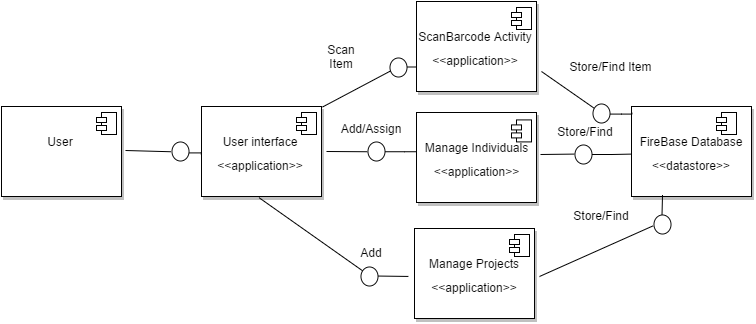

The diagram above was exported from draw.io. Its source (the exported page's mxGraphModel, read from the mxfile embedded in the PNG):
<mxGraphModel dx="929" dy="538" grid="1" gridSize="10" guides="1" tooltips="1" connect="0" arrows="1" fold="1" page="1" pageScale="1" pageWidth="850" pageHeight="1100" background="#ffffff" math="0" shadow="0">
  <root>
    <mxCell id="0" />
    <mxCell id="1" parent="0" />
    <mxCell id="2" value="&lt;div style=&quot;text-align: center&quot;&gt;&lt;span style=&quot;font-size: 12px&quot;&gt;FireBase Database&lt;/span&gt;&lt;/div&gt;&lt;div style=&quot;text-align: center&quot;&gt;&lt;font style=&quot;font-size: 12px&quot;&gt;&amp;lt;&amp;lt;datastore&amp;gt;&amp;gt;&lt;/font&gt;&lt;/div&gt;" style="whiteSpace=wrap;html=1;shadow=1;fillColor=#ffffff;fontSize=20;fontColor=#000000;align=center;strokeColor=#000000;" vertex="1" parent="1">
      <mxGeometry x="640" y="145" width="120" height="90" as="geometry" />
    </mxCell>
    <mxCell id="3" value="" style="whiteSpace=wrap;html=1;shadow=0;fillColor=#ffffff;fontSize=20;fontColor=#000000;align=center;strokeColor=#000000;" vertex="1" parent="1">
      <mxGeometry x="730" y="151" width="15" height="22" as="geometry" />
    </mxCell>
    <mxCell id="4" value="" style="whiteSpace=wrap;html=1;shadow=0;fillColor=#ffffff;fontSize=20;fontColor=#000000;align=center;strokeColor=#000000;" vertex="1" parent="1">
      <mxGeometry x="725" y="156" width="10" height="5" as="geometry" />
    </mxCell>
    <mxCell id="5" value="" style="whiteSpace=wrap;html=1;shadow=0;fillColor=#ffffff;fontSize=20;fontColor=#000000;align=center;strokeColor=#000000;" vertex="1" parent="1">
      <mxGeometry x="725" y="164" width="10" height="5" as="geometry" />
    </mxCell>
    <mxCell id="8" value="&lt;div style=&quot;text-align: center&quot;&gt;&lt;span style=&quot;font-size: 12px&quot;&gt;ScanBarcode Activity&lt;/span&gt;&lt;/div&gt;&lt;div style=&quot;text-align: center&quot;&gt;&lt;font style=&quot;font-size: 12px&quot;&gt;&amp;lt;&amp;lt;application&amp;gt;&amp;gt;&lt;/font&gt;&lt;/div&gt;" style="whiteSpace=wrap;html=1;shadow=1;fillColor=#ffffff;fontSize=20;fontColor=#000000;align=center;strokeColor=#000000;" vertex="1" parent="1">
      <mxGeometry x="425" y="40" width="120" height="90" as="geometry" />
    </mxCell>
    <mxCell id="9" value="" style="whiteSpace=wrap;html=1;shadow=0;fillColor=#ffffff;fontSize=20;fontColor=#000000;align=center;strokeColor=#000000;" vertex="1" parent="1">
      <mxGeometry x="525" y="46" width="15" height="22" as="geometry" />
    </mxCell>
    <mxCell id="10" value="" style="whiteSpace=wrap;html=1;shadow=0;fillColor=#ffffff;fontSize=20;fontColor=#000000;align=center;strokeColor=#000000;" vertex="1" parent="1">
      <mxGeometry x="520" y="51" width="10" height="5" as="geometry" />
    </mxCell>
    <mxCell id="11" value="" style="whiteSpace=wrap;html=1;shadow=0;fillColor=#ffffff;fontSize=20;fontColor=#000000;align=center;strokeColor=#000000;" vertex="1" parent="1">
      <mxGeometry x="520" y="59" width="10" height="5" as="geometry" />
    </mxCell>
    <mxCell id="12" value="&lt;div style=&quot;text-align: center&quot;&gt;&lt;span style=&quot;font-size: 12px&quot;&gt;User&lt;/span&gt;&lt;/div&gt;&lt;div style=&quot;text-align: center&quot;&gt;&lt;br&gt;&lt;/div&gt;" style="whiteSpace=wrap;html=1;shadow=1;fillColor=#ffffff;fontSize=20;fontColor=#000000;align=center;strokeColor=#000000;" vertex="1" parent="1">
      <mxGeometry x="10" y="145" width="120" height="90" as="geometry" />
    </mxCell>
    <mxCell id="13" value="" style="whiteSpace=wrap;html=1;shadow=0;fillColor=#ffffff;fontSize=20;fontColor=#000000;align=center;strokeColor=#000000;" vertex="1" parent="1">
      <mxGeometry x="110" y="151" width="15" height="22" as="geometry" />
    </mxCell>
    <mxCell id="14" value="" style="whiteSpace=wrap;html=1;shadow=0;fillColor=#ffffff;fontSize=20;fontColor=#000000;align=center;strokeColor=#000000;" vertex="1" parent="1">
      <mxGeometry x="105" y="156" width="10" height="5" as="geometry" />
    </mxCell>
    <mxCell id="15" value="" style="whiteSpace=wrap;html=1;shadow=0;fillColor=#ffffff;fontSize=20;fontColor=#000000;align=center;strokeColor=#000000;" vertex="1" parent="1">
      <mxGeometry x="105" y="164" width="10" height="5" as="geometry" />
    </mxCell>
    <mxCell id="34" value="&lt;div style=&quot;text-align: center&quot;&gt;&lt;span style=&quot;font-size: 12px&quot;&gt;User interface&lt;/span&gt;&lt;/div&gt;&lt;div style=&quot;text-align: center&quot;&gt;&lt;span style=&quot;font-size: 12px&quot;&gt;&amp;lt;&amp;lt;application&amp;gt;&amp;gt;&lt;/span&gt;&lt;/div&gt;" style="whiteSpace=wrap;html=1;shadow=1;fillColor=#ffffff;fontSize=20;fontColor=#000000;align=center;strokeColor=#000000;" vertex="1" parent="1">
      <mxGeometry x="210" y="145" width="120" height="90" as="geometry" />
    </mxCell>
    <mxCell id="35" value="" style="whiteSpace=wrap;html=1;shadow=0;fillColor=#ffffff;fontSize=20;fontColor=#000000;align=center;strokeColor=#000000;" vertex="1" parent="1">
      <mxGeometry x="310" y="151" width="15" height="22" as="geometry" />
    </mxCell>
    <mxCell id="36" value="" style="whiteSpace=wrap;html=1;shadow=0;fillColor=#ffffff;fontSize=20;fontColor=#000000;align=center;strokeColor=#000000;" vertex="1" parent="1">
      <mxGeometry x="305" y="156" width="10" height="5" as="geometry" />
    </mxCell>
    <mxCell id="37" value="" style="whiteSpace=wrap;html=1;shadow=0;fillColor=#ffffff;fontSize=20;fontColor=#000000;align=center;strokeColor=#000000;" vertex="1" parent="1">
      <mxGeometry x="305" y="164" width="10" height="5" as="geometry" />
    </mxCell>
    <mxCell id="41" value="Scan Item" style="text;html=1;strokeColor=none;fillColor=none;align=center;verticalAlign=middle;whiteSpace=wrap;shadow=0;fontSize=12;fontColor=#000000;" vertex="1" parent="1">
      <mxGeometry x="330" y="85" width="40" height="20" as="geometry" />
    </mxCell>
    <mxCell id="42" value="Store/Find Item" style="text;html=1;strokeColor=none;fillColor=none;align=center;verticalAlign=middle;whiteSpace=wrap;shadow=0;fontSize=12;fontColor=#000000;" vertex="1" parent="1">
      <mxGeometry x="559" y="95" width="120" height="20" as="geometry" />
    </mxCell>
    <mxCell id="84" style="edgeStyle=orthogonalEdgeStyle;rounded=0;html=1;startArrow=none;startFill=0;endArrow=none;endFill=0;jettySize=auto;orthogonalLoop=1;fontSize=12;fontColor=#000000;" edge="1" parent="1" source="58" target="8">
      <mxGeometry relative="1" as="geometry">
        <Array as="points">
          <mxPoint x="435" y="106" />
          <mxPoint x="435" y="106" />
        </Array>
      </mxGeometry>
    </mxCell>
    <mxCell id="58" value="" style="ellipse;whiteSpace=wrap;html=1;shadow=0;fillColor=#ffffff;fontSize=12;fontColor=#000000;align=center;strokeColor=#000000;" vertex="1" parent="1">
      <mxGeometry x="398" y="96" width="17" height="19" as="geometry" />
    </mxCell>
    <mxCell id="59" value="" style="endArrow=none;html=1;fontSize=12;fontColor=#000000;exitX=1.012;exitY=0.01;exitPerimeter=0;endFill=0;" edge="1" parent="1" source="34" target="58">
      <mxGeometry x="398" y="166" width="50" height="50" as="geometry">
        <mxPoint x="340" y="140" as="sourcePoint" />
        <mxPoint x="398" y="166" as="targetPoint" />
      </mxGeometry>
    </mxCell>
    <mxCell id="63" value="" style="endArrow=none;html=1;fontSize=12;fontColor=#000000;endFill=0;" edge="1" parent="1" target="64">
      <mxGeometry x="380" y="155" width="50" height="50" as="geometry">
        <mxPoint x="550" y="110" as="sourcePoint" />
        <mxPoint x="600" y="140" as="targetPoint" />
      </mxGeometry>
    </mxCell>
    <mxCell id="119" style="edgeStyle=orthogonalEdgeStyle;rounded=0;html=1;entryX=0;entryY=0.072;entryPerimeter=0;startArrow=none;startFill=0;endArrow=none;endFill=0;jettySize=auto;orthogonalLoop=1;fontSize=12;fontColor=#000000;" edge="1" parent="1" source="64" target="2">
      <mxGeometry relative="1" as="geometry">
        <Array as="points">
          <mxPoint x="630" y="152" />
          <mxPoint x="630" y="152" />
        </Array>
      </mxGeometry>
    </mxCell>
    <mxCell id="64" value="" style="ellipse;whiteSpace=wrap;html=1;shadow=0;fillColor=#ffffff;fontSize=12;fontColor=#000000;align=center;strokeColor=#000000;" vertex="1" parent="1">
      <mxGeometry x="601" y="142" width="17" height="19" as="geometry" />
    </mxCell>
    <mxCell id="74" value="" style="endArrow=none;html=1;fontSize=12;fontColor=#000000;entryX=-0.076;entryY=0.519;entryPerimeter=0;endFill=0;" edge="1" parent="1" target="75">
      <mxGeometry x="217" y="225" width="50" height="50" as="geometry">
        <mxPoint x="134" y="189" as="sourcePoint" />
        <mxPoint x="170" y="189" as="targetPoint" />
      </mxGeometry>
    </mxCell>
    <mxCell id="82" style="edgeStyle=orthogonalEdgeStyle;rounded=0;html=1;startArrow=none;startFill=0;endArrow=none;endFill=0;jettySize=auto;orthogonalLoop=1;fontSize=12;fontColor=#000000;" edge="1" parent="1" source="75">
      <mxGeometry relative="1" as="geometry">
        <mxPoint x="210" y="193" as="targetPoint" />
        <Array as="points">
          <mxPoint x="210" y="191" />
          <mxPoint x="210" y="193" />
        </Array>
      </mxGeometry>
    </mxCell>
    <mxCell id="75" value="" style="ellipse;whiteSpace=wrap;html=1;shadow=0;fillColor=#ffffff;fontSize=12;fontColor=#000000;align=center;strokeColor=#000000;" vertex="1" parent="1">
      <mxGeometry x="180" y="180" width="17" height="19" as="geometry" />
    </mxCell>
    <mxCell id="87" value="&lt;div style=&quot;text-align: center&quot;&gt;&lt;span style=&quot;font-size: 12px&quot;&gt;Manage Projects&lt;/span&gt;&lt;/div&gt;&lt;div style=&quot;text-align: center&quot;&gt;&lt;font style=&quot;font-size: 12px&quot;&gt;&amp;lt;&amp;lt;application&amp;gt;&amp;gt;&lt;/font&gt;&lt;/div&gt;" style="whiteSpace=wrap;html=1;shadow=1;fillColor=#ffffff;fontSize=20;fontColor=#000000;align=center;strokeColor=#000000;" vertex="1" parent="1">
      <mxGeometry x="423" y="267" width="120" height="90" as="geometry" />
    </mxCell>
    <mxCell id="88" value="" style="whiteSpace=wrap;html=1;shadow=0;fillColor=#ffffff;fontSize=20;fontColor=#000000;align=center;strokeColor=#000000;" vertex="1" parent="1">
      <mxGeometry x="523" y="273" width="15" height="22" as="geometry" />
    </mxCell>
    <mxCell id="89" value="" style="whiteSpace=wrap;html=1;shadow=0;fillColor=#ffffff;fontSize=20;fontColor=#000000;align=center;strokeColor=#000000;" vertex="1" parent="1">
      <mxGeometry x="518" y="278" width="10" height="5" as="geometry" />
    </mxCell>
    <mxCell id="90" value="" style="whiteSpace=wrap;html=1;shadow=0;fillColor=#ffffff;fontSize=20;fontColor=#000000;align=center;strokeColor=#000000;" vertex="1" parent="1">
      <mxGeometry x="518" y="286" width="10" height="5" as="geometry" />
    </mxCell>
    <mxCell id="43" value="&lt;div style=&quot;text-align: center&quot;&gt;&lt;span style=&quot;font-size: 12px&quot;&gt;Manage Individuals&lt;/span&gt;&lt;/div&gt;&lt;div style=&quot;text-align: center&quot;&gt;&lt;font style=&quot;font-size: 12px&quot;&gt;&amp;lt;&amp;lt;application&amp;gt;&amp;gt;&lt;/font&gt;&lt;/div&gt;" style="whiteSpace=wrap;html=1;shadow=1;fillColor=#ffffff;fontSize=20;fontColor=#000000;align=center;strokeColor=#000000;" vertex="1" parent="1">
      <mxGeometry x="425" y="151" width="120" height="90" as="geometry" />
    </mxCell>
    <mxCell id="96" value="" style="endArrow=none;html=1;fontSize=12;fontColor=#000000;entryX=-0.044;entryY=0.523;entryPerimeter=0;startArrow=none;startFill=0;endFill=0;" edge="1" parent="1" target="97">
      <mxGeometry x="373" y="206" width="50" height="50" as="geometry">
        <mxPoint x="335" y="190" as="sourcePoint" />
        <mxPoint x="370" y="190" as="targetPoint" />
      </mxGeometry>
    </mxCell>
    <mxCell id="98" style="edgeStyle=orthogonalEdgeStyle;rounded=0;html=1;startArrow=none;startFill=0;endArrow=none;endFill=0;jettySize=auto;orthogonalLoop=1;fontSize=12;fontColor=#000000;" edge="1" parent="1" source="97">
      <mxGeometry relative="1" as="geometry">
        <mxPoint x="425" y="190" as="targetPoint" />
        <Array as="points">
          <mxPoint x="413" y="190" />
          <mxPoint x="413" y="190" />
        </Array>
      </mxGeometry>
    </mxCell>
    <mxCell id="97" value="" style="ellipse;whiteSpace=wrap;html=1;shadow=0;fillColor=#ffffff;fontSize=12;fontColor=#000000;align=center;strokeColor=#000000;" vertex="1" parent="1">
      <mxGeometry x="376" y="180" width="17" height="19" as="geometry" />
    </mxCell>
    <mxCell id="100" value="" style="endArrow=none;html=1;fontSize=12;fontColor=#000000;endFill=0;exitX=0.475;exitY=1.01;exitPerimeter=0;" edge="1" parent="1" source="34" target="102">
      <mxGeometry x="291" y="385" width="50" height="50" as="geometry">
        <mxPoint x="250" y="240" as="sourcePoint" />
        <mxPoint x="370" y="417" as="targetPoint" />
      </mxGeometry>
    </mxCell>
    <mxCell id="101" style="edgeStyle=orthogonalEdgeStyle;rounded=0;html=1;startArrow=none;startFill=0;endArrow=none;endFill=0;jettySize=auto;orthogonalLoop=1;fontSize=12;fontColor=#000000;" edge="1" parent="1">
      <mxGeometry x="377.99869180453265" y="314.66666666666674" as="geometry">
        <mxPoint x="417" y="315" as="targetPoint" />
        <mxPoint x="377.9998546548909" y="314.44444444444446" as="sourcePoint" />
      </mxGeometry>
    </mxCell>
    <mxCell id="102" value="" style="ellipse;whiteSpace=wrap;html=1;shadow=0;fillColor=#ffffff;fontSize=12;fontColor=#000000;align=center;strokeColor=#000000;" vertex="1" parent="1">
      <mxGeometry x="370" y="305" width="17" height="19" as="geometry" />
    </mxCell>
    <mxCell id="44" value="" style="whiteSpace=wrap;html=1;shadow=0;fillColor=#ffffff;fontSize=20;fontColor=#000000;align=center;strokeColor=#000000;" vertex="1" parent="1">
      <mxGeometry x="525" y="158.40740740740742" width="15" height="22" as="geometry" />
    </mxCell>
    <mxCell id="45" value="" style="whiteSpace=wrap;html=1;shadow=0;fillColor=#ffffff;fontSize=20;fontColor=#000000;align=center;strokeColor=#000000;" vertex="1" parent="1">
      <mxGeometry x="520" y="163.40740740740742" width="10" height="5" as="geometry" />
    </mxCell>
    <mxCell id="46" value="" style="whiteSpace=wrap;html=1;shadow=0;fillColor=#ffffff;fontSize=20;fontColor=#000000;align=center;strokeColor=#000000;" vertex="1" parent="1">
      <mxGeometry x="520" y="171.40740740740742" width="10" height="5" as="geometry" />
    </mxCell>
    <mxCell id="110" value="" style="endArrow=none;html=1;fontSize=12;fontColor=#000000;entryX=-0.044;entryY=0.523;entryPerimeter=0;endFill=0;" edge="1" target="112" parent="1">
      <mxGeometry x="580" y="209" width="50" height="50" as="geometry">
        <mxPoint x="549" y="193" as="sourcePoint" />
        <mxPoint x="577" y="193" as="targetPoint" />
      </mxGeometry>
    </mxCell>
    <mxCell id="111" style="edgeStyle=orthogonalEdgeStyle;rounded=0;html=1;startArrow=none;startFill=0;endArrow=none;endFill=0;jettySize=auto;orthogonalLoop=1;fontSize=12;fontColor=#000000;entryX=0.01;entryY=0.434;entryPerimeter=0;" edge="1" source="112" parent="1">
      <mxGeometry x="599.994766009356" y="192.83333333333337" as="geometry">
        <mxPoint x="640.1666666666667" y="193" as="targetPoint" />
        <Array as="points">
          <mxPoint x="620" y="193" />
        </Array>
      </mxGeometry>
    </mxCell>
    <mxCell id="112" value="" style="ellipse;whiteSpace=wrap;html=1;shadow=0;fillColor=#ffffff;fontSize=12;fontColor=#000000;align=center;strokeColor=#000000;" vertex="1" parent="1">
      <mxGeometry x="583" y="183" width="17" height="19" as="geometry" />
    </mxCell>
    <mxCell id="113" value="" style="endArrow=none;html=1;fontSize=12;fontColor=#000000;entryX=-0.044;entryY=0.523;entryPerimeter=0;endFill=0;" edge="1" target="115" parent="1">
      <mxGeometry x="579" y="331" width="50" height="50" as="geometry">
        <mxPoint x="548" y="315" as="sourcePoint" />
        <mxPoint x="576" y="315" as="targetPoint" />
      </mxGeometry>
    </mxCell>
    <mxCell id="120" style="edgeStyle=orthogonalEdgeStyle;rounded=0;html=1;startArrow=none;startFill=0;endArrow=none;endFill=0;jettySize=auto;orthogonalLoop=1;fontSize=12;fontColor=#000000;entryX=0.254;entryY=1.005;entryPerimeter=0;" edge="1" parent="1" source="115" target="2">
      <mxGeometry relative="1" as="geometry">
        <mxPoint x="670.4999999999999" y="240" as="targetPoint" />
        <Array as="points" />
      </mxGeometry>
    </mxCell>
    <mxCell id="115" value="" style="ellipse;whiteSpace=wrap;html=1;shadow=0;fillColor=#ffffff;fontSize=12;fontColor=#000000;align=center;strokeColor=#000000;" vertex="1" parent="1">
      <mxGeometry x="662" y="254" width="17" height="19" as="geometry" />
    </mxCell>
    <mxCell id="121" value="Add/Assign" style="text;html=1;strokeColor=none;fillColor=none;align=center;verticalAlign=middle;whiteSpace=wrap;shadow=0;fontSize=12;fontColor=#000000;" vertex="1" parent="1">
      <mxGeometry x="345" y="157" width="70" height="20" as="geometry" />
    </mxCell>
    <mxCell id="122" value="Add" style="text;html=1;strokeColor=none;fillColor=none;align=center;verticalAlign=middle;whiteSpace=wrap;shadow=0;fontSize=12;fontColor=#000000;" vertex="1" parent="1">
      <mxGeometry x="345" y="281" width="70" height="20" as="geometry" />
    </mxCell>
    <mxCell id="123" value="Store/Find" style="text;html=1;strokeColor=none;fillColor=none;align=center;verticalAlign=middle;whiteSpace=wrap;shadow=0;fontSize=12;fontColor=#000000;" vertex="1" parent="1">
      <mxGeometry x="559" y="160" width="70" height="20" as="geometry" />
    </mxCell>
    <mxCell id="124" value="Store/Find" style="text;html=1;strokeColor=none;fillColor=none;align=center;verticalAlign=middle;whiteSpace=wrap;shadow=0;fontSize=12;fontColor=#000000;" vertex="1" parent="1">
      <mxGeometry x="575" y="244" width="70" height="20" as="geometry" />
    </mxCell>
  </root>
</mxGraphModel>